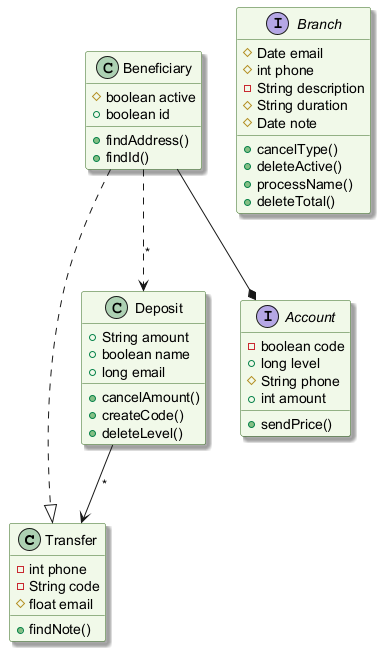

The diagram above was rendered by PlantUML. Its source (embedded in the PNG):
@startuml
skinparam backgroundColor #FFFFFF
skinparam classBackgroundColor #F1F8E9
skinparam classBorderColor #33691E
skinparam shadowing true
class Transfer {
  -int phone
  -String code
  #float email
  +findNote()
}
class Deposit {
  +String amount
  +boolean name
  +long email
  +cancelAmount()
  +createCode()
  +deleteLevel()
}
interface Branch {
  #Date email
  #int phone
  -String description
  #String duration
  #Date note
  +cancelType()
  +deleteActive()
  +processName()
  +deleteTotal()
}
class Beneficiary {
  #boolean active
  +boolean id
  +findAddress()
  +findId()
}
interface Account {
  -boolean code
  +long level
  #String phone
  +int amount
  +sendPrice()
}
Beneficiary --* Account
Beneficiary ..|> Transfer
Beneficiary ..> Deposit : "*"
Deposit --> Transfer : "*"
@enduml